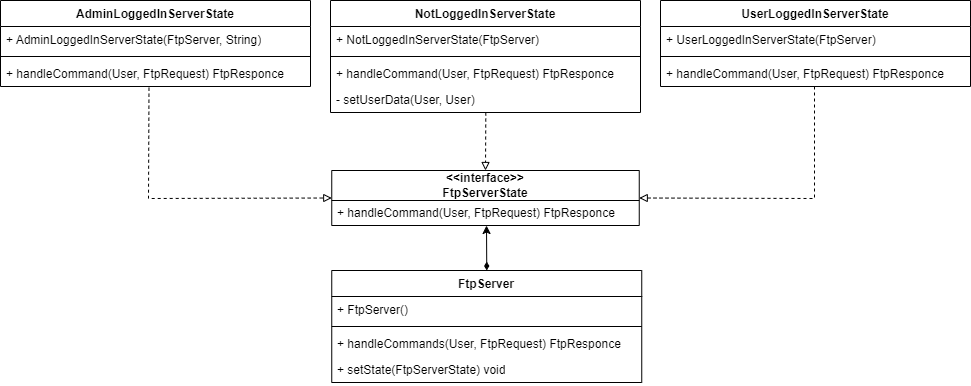

The diagram above was exported from draw.io. Its source (the exported page's mxGraphModel, read from the mxfile embedded in the PNG):
<mxGraphModel dx="1364" dy="703" grid="1" gridSize="10" guides="1" tooltips="1" connect="1" arrows="1" fold="1" page="1" pageScale="1" pageWidth="1169" pageHeight="1654" math="0" shadow="0">
  <root>
    <mxCell id="0" />
    <mxCell id="1" parent="0" />
    <mxCell id="ndoOByIGN3u717VZRon4-1" value="AdminLoggedInServerState" style="swimlane;fontStyle=1;align=center;verticalAlign=top;childLayout=stackLayout;horizontal=1;startSize=26;horizontalStack=0;resizeParent=1;resizeParentMax=0;resizeLast=0;collapsible=1;marginBottom=0;whiteSpace=wrap;html=1;" vertex="1" parent="1">
      <mxGeometry x="40" y="170" width="310" height="86" as="geometry" />
    </mxCell>
    <mxCell id="ndoOByIGN3u717VZRon4-2" value="+ AdminLoggedInServerState(FtpServer, String)" style="text;strokeColor=none;fillColor=none;align=left;verticalAlign=top;spacingLeft=4;spacingRight=4;overflow=hidden;rotatable=0;points=[[0,0.5],[1,0.5]];portConstraint=eastwest;whiteSpace=wrap;html=1;" vertex="1" parent="ndoOByIGN3u717VZRon4-1">
      <mxGeometry y="26" width="310" height="26" as="geometry" />
    </mxCell>
    <mxCell id="ndoOByIGN3u717VZRon4-3" value="" style="line;strokeWidth=1;fillColor=none;align=left;verticalAlign=middle;spacingTop=-1;spacingLeft=3;spacingRight=3;rotatable=0;labelPosition=right;points=[];portConstraint=eastwest;strokeColor=inherit;" vertex="1" parent="ndoOByIGN3u717VZRon4-1">
      <mxGeometry y="52" width="310" height="8" as="geometry" />
    </mxCell>
    <mxCell id="ndoOByIGN3u717VZRon4-4" value="+ handleCommand(User, FtpRequest) FtpResponce" style="text;strokeColor=none;fillColor=none;align=left;verticalAlign=top;spacingLeft=4;spacingRight=4;overflow=hidden;rotatable=0;points=[[0,0.5],[1,0.5]];portConstraint=eastwest;whiteSpace=wrap;html=1;" vertex="1" parent="ndoOByIGN3u717VZRon4-1">
      <mxGeometry y="60" width="310" height="26" as="geometry" />
    </mxCell>
    <mxCell id="ndoOByIGN3u717VZRon4-5" value="NotLoggedInServerState" style="swimlane;fontStyle=1;align=center;verticalAlign=top;childLayout=stackLayout;horizontal=1;startSize=26;horizontalStack=0;resizeParent=1;resizeParentMax=0;resizeLast=0;collapsible=1;marginBottom=0;whiteSpace=wrap;html=1;" vertex="1" parent="1">
      <mxGeometry x="370" y="170" width="310" height="112" as="geometry" />
    </mxCell>
    <mxCell id="ndoOByIGN3u717VZRon4-6" value="+ NotLoggedInServerState(FtpServer)" style="text;strokeColor=none;fillColor=none;align=left;verticalAlign=top;spacingLeft=4;spacingRight=4;overflow=hidden;rotatable=0;points=[[0,0.5],[1,0.5]];portConstraint=eastwest;whiteSpace=wrap;html=1;" vertex="1" parent="ndoOByIGN3u717VZRon4-5">
      <mxGeometry y="26" width="310" height="26" as="geometry" />
    </mxCell>
    <mxCell id="ndoOByIGN3u717VZRon4-7" value="" style="line;strokeWidth=1;fillColor=none;align=left;verticalAlign=middle;spacingTop=-1;spacingLeft=3;spacingRight=3;rotatable=0;labelPosition=right;points=[];portConstraint=eastwest;strokeColor=inherit;" vertex="1" parent="ndoOByIGN3u717VZRon4-5">
      <mxGeometry y="52" width="310" height="8" as="geometry" />
    </mxCell>
    <mxCell id="ndoOByIGN3u717VZRon4-8" value="+ handleCommand(User, FtpRequest) FtpResponce" style="text;strokeColor=none;fillColor=none;align=left;verticalAlign=top;spacingLeft=4;spacingRight=4;overflow=hidden;rotatable=0;points=[[0,0.5],[1,0.5]];portConstraint=eastwest;whiteSpace=wrap;html=1;" vertex="1" parent="ndoOByIGN3u717VZRon4-5">
      <mxGeometry y="60" width="310" height="26" as="geometry" />
    </mxCell>
    <mxCell id="ndoOByIGN3u717VZRon4-9" value="- setUserData(User, User)" style="text;strokeColor=none;fillColor=none;align=left;verticalAlign=top;spacingLeft=4;spacingRight=4;overflow=hidden;rotatable=0;points=[[0,0.5],[1,0.5]];portConstraint=eastwest;whiteSpace=wrap;html=1;" vertex="1" parent="ndoOByIGN3u717VZRon4-5">
      <mxGeometry y="86" width="310" height="26" as="geometry" />
    </mxCell>
    <mxCell id="ndoOByIGN3u717VZRon4-10" value="UserLoggedInServerState" style="swimlane;fontStyle=1;align=center;verticalAlign=top;childLayout=stackLayout;horizontal=1;startSize=26;horizontalStack=0;resizeParent=1;resizeParentMax=0;resizeLast=0;collapsible=1;marginBottom=0;whiteSpace=wrap;html=1;" vertex="1" parent="1">
      <mxGeometry x="700" y="170" width="310" height="86" as="geometry" />
    </mxCell>
    <mxCell id="ndoOByIGN3u717VZRon4-11" value="+ UserLoggedInServerState(FtpServer)" style="text;strokeColor=none;fillColor=none;align=left;verticalAlign=top;spacingLeft=4;spacingRight=4;overflow=hidden;rotatable=0;points=[[0,0.5],[1,0.5]];portConstraint=eastwest;whiteSpace=wrap;html=1;" vertex="1" parent="ndoOByIGN3u717VZRon4-10">
      <mxGeometry y="26" width="310" height="26" as="geometry" />
    </mxCell>
    <mxCell id="ndoOByIGN3u717VZRon4-12" value="" style="line;strokeWidth=1;fillColor=none;align=left;verticalAlign=middle;spacingTop=-1;spacingLeft=3;spacingRight=3;rotatable=0;labelPosition=right;points=[];portConstraint=eastwest;strokeColor=inherit;" vertex="1" parent="ndoOByIGN3u717VZRon4-10">
      <mxGeometry y="52" width="310" height="8" as="geometry" />
    </mxCell>
    <mxCell id="ndoOByIGN3u717VZRon4-13" value="+ handleCommand(User, FtpRequest) FtpResponce" style="text;strokeColor=none;fillColor=none;align=left;verticalAlign=top;spacingLeft=4;spacingRight=4;overflow=hidden;rotatable=0;points=[[0,0.5],[1,0.5]];portConstraint=eastwest;whiteSpace=wrap;html=1;" vertex="1" parent="ndoOByIGN3u717VZRon4-10">
      <mxGeometry y="60" width="310" height="26" as="geometry" />
    </mxCell>
    <mxCell id="ndoOByIGN3u717VZRon4-15" value="&amp;lt;&amp;lt;interface&amp;gt;&amp;gt;&lt;div&gt;FtpServerState&lt;/div&gt;" style="swimlane;fontStyle=1;align=center;verticalAlign=middle;childLayout=stackLayout;horizontal=1;startSize=30;horizontalStack=0;resizeParent=1;resizeParentMax=0;resizeLast=0;collapsible=0;marginBottom=0;html=1;whiteSpace=wrap;" vertex="1" parent="1">
      <mxGeometry x="371.25" y="340" width="307.5" height="55" as="geometry" />
    </mxCell>
    <mxCell id="ndoOByIGN3u717VZRon4-17" value="+ handleCommand(User, FtpRequest) FtpResponce" style="text;html=1;strokeColor=none;fillColor=none;align=left;verticalAlign=middle;spacingLeft=4;spacingRight=4;overflow=hidden;rotatable=0;points=[[0,0.5],[1,0.5]];portConstraint=eastwest;whiteSpace=wrap;" vertex="1" parent="ndoOByIGN3u717VZRon4-15">
      <mxGeometry y="30" width="307.5" height="25" as="geometry" />
    </mxCell>
    <mxCell id="ndoOByIGN3u717VZRon4-18" value="FtpServer" style="swimlane;fontStyle=1;align=center;verticalAlign=top;childLayout=stackLayout;horizontal=1;startSize=26;horizontalStack=0;resizeParent=1;resizeParentMax=0;resizeLast=0;collapsible=1;marginBottom=0;whiteSpace=wrap;html=1;" vertex="1" parent="1">
      <mxGeometry x="371.25" y="440" width="310" height="112" as="geometry" />
    </mxCell>
    <mxCell id="ndoOByIGN3u717VZRon4-19" value="+ FtpServer()" style="text;strokeColor=none;fillColor=none;align=left;verticalAlign=top;spacingLeft=4;spacingRight=4;overflow=hidden;rotatable=0;points=[[0,0.5],[1,0.5]];portConstraint=eastwest;whiteSpace=wrap;html=1;" vertex="1" parent="ndoOByIGN3u717VZRon4-18">
      <mxGeometry y="26" width="310" height="26" as="geometry" />
    </mxCell>
    <mxCell id="ndoOByIGN3u717VZRon4-20" value="" style="line;strokeWidth=1;fillColor=none;align=left;verticalAlign=middle;spacingTop=-1;spacingLeft=3;spacingRight=3;rotatable=0;labelPosition=right;points=[];portConstraint=eastwest;strokeColor=inherit;" vertex="1" parent="ndoOByIGN3u717VZRon4-18">
      <mxGeometry y="52" width="310" height="8" as="geometry" />
    </mxCell>
    <mxCell id="ndoOByIGN3u717VZRon4-21" value="+ handleCommands(User, FtpRequest) FtpResponce" style="text;strokeColor=none;fillColor=none;align=left;verticalAlign=top;spacingLeft=4;spacingRight=4;overflow=hidden;rotatable=0;points=[[0,0.5],[1,0.5]];portConstraint=eastwest;whiteSpace=wrap;html=1;" vertex="1" parent="ndoOByIGN3u717VZRon4-18">
      <mxGeometry y="60" width="310" height="26" as="geometry" />
    </mxCell>
    <mxCell id="ndoOByIGN3u717VZRon4-22" value="+ setState(FtpServerState) void" style="text;strokeColor=none;fillColor=none;align=left;verticalAlign=top;spacingLeft=4;spacingRight=4;overflow=hidden;rotatable=0;points=[[0,0.5],[1,0.5]];portConstraint=eastwest;whiteSpace=wrap;html=1;" vertex="1" parent="ndoOByIGN3u717VZRon4-18">
      <mxGeometry y="86" width="310" height="26" as="geometry" />
    </mxCell>
    <mxCell id="ndoOByIGN3u717VZRon4-23" value="" style="endArrow=block;html=1;rounded=0;exitX=0.479;exitY=1.046;exitDx=0;exitDy=0;exitPerimeter=0;entryX=0;entryY=0.5;entryDx=0;entryDy=0;dashed=1;endFill=0;" edge="1" parent="1" source="ndoOByIGN3u717VZRon4-4" target="ndoOByIGN3u717VZRon4-15">
      <mxGeometry width="50" height="50" relative="1" as="geometry">
        <mxPoint x="200" y="410" as="sourcePoint" />
        <mxPoint x="250" y="360" as="targetPoint" />
        <Array as="points">
          <mxPoint x="188" y="368" />
        </Array>
      </mxGeometry>
    </mxCell>
    <mxCell id="ndoOByIGN3u717VZRon4-24" value="" style="endArrow=block;html=1;rounded=0;entryX=1;entryY=0.5;entryDx=0;entryDy=0;dashed=1;endFill=0;" edge="1" parent="1" target="ndoOByIGN3u717VZRon4-15">
      <mxGeometry width="50" height="50" relative="1" as="geometry">
        <mxPoint x="854" y="256" as="sourcePoint" />
        <mxPoint x="830" y="350" as="targetPoint" />
        <Array as="points">
          <mxPoint x="854" y="368" />
        </Array>
      </mxGeometry>
    </mxCell>
    <mxCell id="ndoOByIGN3u717VZRon4-25" value="" style="endArrow=block;html=1;rounded=0;exitX=0.501;exitY=1.001;exitDx=0;exitDy=0;exitPerimeter=0;entryX=0.5;entryY=0;entryDx=0;entryDy=0;dashed=1;endFill=0;" edge="1" parent="1" source="ndoOByIGN3u717VZRon4-9" target="ndoOByIGN3u717VZRon4-15">
      <mxGeometry width="50" height="50" relative="1" as="geometry">
        <mxPoint x="290" y="450" as="sourcePoint" />
        <mxPoint x="340" y="400" as="targetPoint" />
      </mxGeometry>
    </mxCell>
    <mxCell id="ndoOByIGN3u717VZRon4-26" value="" style="endArrow=classic;startArrow=diamondThin;html=1;rounded=0;exitX=0.5;exitY=0;exitDx=0;exitDy=0;startFill=1;" edge="1" parent="1" source="ndoOByIGN3u717VZRon4-18">
      <mxGeometry width="50" height="50" relative="1" as="geometry">
        <mxPoint x="260" y="500" as="sourcePoint" />
        <mxPoint x="526" y="395" as="targetPoint" />
      </mxGeometry>
    </mxCell>
  </root>
</mxGraphModel>